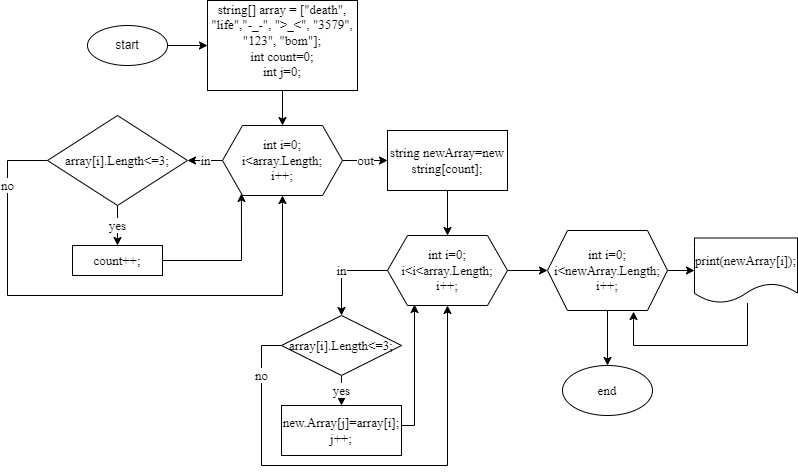

The diagram above was exported from draw.io. Its source (the exported page's mxGraphModel, read from the mxfile embedded in the PNG):
<mxGraphModel dx="1145" dy="747" grid="1" gridSize="10" guides="1" tooltips="1" connect="1" arrows="1" fold="1" page="1" pageScale="1" pageWidth="827" pageHeight="1169" math="0" shadow="0">
  <root>
    <mxCell id="0" />
    <mxCell id="1" parent="0" />
    <mxCell id="bvdQ89ZWRLPJ7ULEgLYl-3" style="edgeStyle=orthogonalEdgeStyle;rounded=0;orthogonalLoop=1;jettySize=auto;html=1;exitX=1;exitY=0.5;exitDx=0;exitDy=0;entryX=0;entryY=0.5;entryDx=0;entryDy=0;fontFamily=Times New Roman;fontSize=13;" parent="1" source="bvdQ89ZWRLPJ7ULEgLYl-1" target="bvdQ89ZWRLPJ7ULEgLYl-2" edge="1">
      <mxGeometry relative="1" as="geometry" />
    </mxCell>
    <mxCell id="bvdQ89ZWRLPJ7ULEgLYl-1" value="start" style="ellipse;whiteSpace=wrap;html=1;" parent="1" vertex="1">
      <mxGeometry x="100" y="80" width="80" height="40" as="geometry" />
    </mxCell>
    <mxCell id="bvdQ89ZWRLPJ7ULEgLYl-7" value="" style="edgeStyle=orthogonalEdgeStyle;rounded=0;orthogonalLoop=1;jettySize=auto;html=1;fontFamily=Times New Roman;fontSize=13;" parent="1" source="bvdQ89ZWRLPJ7ULEgLYl-2" target="bvdQ89ZWRLPJ7ULEgLYl-4" edge="1">
      <mxGeometry relative="1" as="geometry" />
    </mxCell>
    <mxCell id="bvdQ89ZWRLPJ7ULEgLYl-2" value="string[] array = [&quot;death&quot;, &quot;life&quot;,&quot;-_-&quot;, &quot;&amp;gt;_&amp;lt;&quot;, &quot;3579&quot;, &quot;123&quot;, &quot;bom&quot;];&lt;br style=&quot;font-size: 13px;&quot;&gt;int count=0;&lt;br style=&quot;font-size: 13px;&quot;&gt;int j=0;&lt;br style=&quot;font-size: 13px;&quot;&gt;&amp;nbsp;" style="rounded=0;whiteSpace=wrap;html=1;fontFamily=Times New Roman;fontSize=13;labelPosition=center;verticalLabelPosition=middle;align=center;verticalAlign=middle;spacingTop=6;" parent="1" vertex="1">
      <mxGeometry x="220" y="55" width="150" height="90" as="geometry" />
    </mxCell>
    <mxCell id="bvdQ89ZWRLPJ7ULEgLYl-9" value="in&lt;br&gt;" style="edgeStyle=orthogonalEdgeStyle;rounded=0;orthogonalLoop=1;jettySize=auto;html=1;fontFamily=Times New Roman;fontSize=13;" parent="1" source="bvdQ89ZWRLPJ7ULEgLYl-4" target="bvdQ89ZWRLPJ7ULEgLYl-8" edge="1">
      <mxGeometry relative="1" as="geometry" />
    </mxCell>
    <mxCell id="bvdQ89ZWRLPJ7ULEgLYl-15" value="out" style="edgeStyle=orthogonalEdgeStyle;rounded=0;orthogonalLoop=1;jettySize=auto;html=1;fontFamily=Times New Roman;fontSize=13;" parent="1" source="bvdQ89ZWRLPJ7ULEgLYl-4" target="bvdQ89ZWRLPJ7ULEgLYl-14" edge="1">
      <mxGeometry relative="1" as="geometry" />
    </mxCell>
    <mxCell id="bvdQ89ZWRLPJ7ULEgLYl-4" value="int i=0;&lt;br&gt;i&amp;lt;array.Length;&lt;br&gt;i++;" style="shape=hexagon;perimeter=hexagonPerimeter2;whiteSpace=wrap;html=1;fixedSize=1;fontFamily=Times New Roman;fontSize=13;" parent="1" vertex="1">
      <mxGeometry x="235" y="180" width="120" height="70" as="geometry" />
    </mxCell>
    <mxCell id="bvdQ89ZWRLPJ7ULEgLYl-11" value="yes&lt;br&gt;" style="edgeStyle=orthogonalEdgeStyle;rounded=0;orthogonalLoop=1;jettySize=auto;html=1;fontFamily=Times New Roman;fontSize=13;" parent="1" source="bvdQ89ZWRLPJ7ULEgLYl-8" target="bvdQ89ZWRLPJ7ULEgLYl-10" edge="1">
      <mxGeometry relative="1" as="geometry">
        <mxPoint as="offset" />
      </mxGeometry>
    </mxCell>
    <mxCell id="bvdQ89ZWRLPJ7ULEgLYl-13" value="no" style="edgeStyle=orthogonalEdgeStyle;rounded=0;orthogonalLoop=1;jettySize=auto;html=1;fontFamily=Times New Roman;fontSize=13;entryX=0.5;entryY=1;entryDx=0;entryDy=0;" parent="1" source="bvdQ89ZWRLPJ7ULEgLYl-8" target="bvdQ89ZWRLPJ7ULEgLYl-4" edge="1">
      <mxGeometry x="-0.7636" relative="1" as="geometry">
        <mxPoint x="30" y="350" as="targetPoint" />
        <Array as="points">
          <mxPoint x="20" y="215" />
          <mxPoint x="20" y="350" />
          <mxPoint x="295" y="350" />
        </Array>
        <mxPoint as="offset" />
      </mxGeometry>
    </mxCell>
    <mxCell id="bvdQ89ZWRLPJ7ULEgLYl-8" value="array[i].Length&amp;lt;=3;" style="rhombus;whiteSpace=wrap;html=1;fontFamily=Times New Roman;fontSize=13;" parent="1" vertex="1">
      <mxGeometry x="60" y="170" width="140" height="90" as="geometry" />
    </mxCell>
    <mxCell id="bvdQ89ZWRLPJ7ULEgLYl-12" style="edgeStyle=orthogonalEdgeStyle;rounded=0;orthogonalLoop=1;jettySize=auto;html=1;entryX=0.158;entryY=0.971;entryDx=0;entryDy=0;entryPerimeter=0;fontFamily=Times New Roman;fontSize=13;" parent="1" source="bvdQ89ZWRLPJ7ULEgLYl-10" target="bvdQ89ZWRLPJ7ULEgLYl-4" edge="1">
      <mxGeometry relative="1" as="geometry" />
    </mxCell>
    <mxCell id="bvdQ89ZWRLPJ7ULEgLYl-10" value="count++;" style="rounded=0;whiteSpace=wrap;html=1;fontFamily=Times New Roman;fontSize=13;" parent="1" vertex="1">
      <mxGeometry x="85" y="300" width="90" height="30" as="geometry" />
    </mxCell>
    <mxCell id="bvdQ89ZWRLPJ7ULEgLYl-17" value="" style="edgeStyle=orthogonalEdgeStyle;rounded=0;orthogonalLoop=1;jettySize=auto;html=1;fontFamily=Times New Roman;fontSize=13;" parent="1" source="bvdQ89ZWRLPJ7ULEgLYl-14" target="bvdQ89ZWRLPJ7ULEgLYl-16" edge="1">
      <mxGeometry relative="1" as="geometry" />
    </mxCell>
    <mxCell id="bvdQ89ZWRLPJ7ULEgLYl-14" value="string newArray=new string[count];" style="rounded=0;whiteSpace=wrap;html=1;fontFamily=Times New Roman;fontSize=13;" parent="1" vertex="1">
      <mxGeometry x="400" y="185" width="120" height="60" as="geometry" />
    </mxCell>
    <mxCell id="bvdQ89ZWRLPJ7ULEgLYl-19" value="in" style="edgeStyle=orthogonalEdgeStyle;rounded=0;orthogonalLoop=1;jettySize=auto;html=1;entryX=0.5;entryY=0;entryDx=0;entryDy=0;fontFamily=Times New Roman;fontSize=13;exitX=0;exitY=0.5;exitDx=0;exitDy=0;" parent="1" source="bvdQ89ZWRLPJ7ULEgLYl-16" target="bvdQ89ZWRLPJ7ULEgLYl-18" edge="1">
      <mxGeometry relative="1" as="geometry" />
    </mxCell>
    <mxCell id="bvdQ89ZWRLPJ7ULEgLYl-25" value="" style="edgeStyle=orthogonalEdgeStyle;rounded=0;orthogonalLoop=1;jettySize=auto;html=1;fontFamily=Times New Roman;fontSize=13;" parent="1" source="bvdQ89ZWRLPJ7ULEgLYl-16" target="bvdQ89ZWRLPJ7ULEgLYl-24" edge="1">
      <mxGeometry relative="1" as="geometry" />
    </mxCell>
    <mxCell id="bvdQ89ZWRLPJ7ULEgLYl-16" value="int i=0;&lt;br&gt;i&amp;lt;i&amp;lt;array.Length;&lt;br&gt;i++;" style="shape=hexagon;perimeter=hexagonPerimeter2;whiteSpace=wrap;html=1;fixedSize=1;fontFamily=Times New Roman;fontSize=13;" parent="1" vertex="1">
      <mxGeometry x="400" y="290" width="120" height="70" as="geometry" />
    </mxCell>
    <mxCell id="bvdQ89ZWRLPJ7ULEgLYl-21" value="yes" style="edgeStyle=orthogonalEdgeStyle;rounded=0;orthogonalLoop=1;jettySize=auto;html=1;fontFamily=Times New Roman;fontSize=13;" parent="1" source="bvdQ89ZWRLPJ7ULEgLYl-18" target="bvdQ89ZWRLPJ7ULEgLYl-20" edge="1">
      <mxGeometry relative="1" as="geometry" />
    </mxCell>
    <mxCell id="bvdQ89ZWRLPJ7ULEgLYl-23" value="no" style="edgeStyle=orthogonalEdgeStyle;rounded=0;orthogonalLoop=1;jettySize=auto;html=1;entryX=0.5;entryY=1;entryDx=0;entryDy=0;fontFamily=Times New Roman;fontSize=13;exitX=0;exitY=0.5;exitDx=0;exitDy=0;" parent="1" source="bvdQ89ZWRLPJ7ULEgLYl-18" target="bvdQ89ZWRLPJ7ULEgLYl-16" edge="1">
      <mxGeometry x="-0.7942" relative="1" as="geometry">
        <Array as="points">
          <mxPoint x="274" y="400" />
          <mxPoint x="274" y="520" />
          <mxPoint x="460" y="520" />
        </Array>
        <mxPoint as="offset" />
      </mxGeometry>
    </mxCell>
    <mxCell id="bvdQ89ZWRLPJ7ULEgLYl-18" value="array[i].Length&amp;lt;=3;" style="rhombus;whiteSpace=wrap;html=1;fontFamily=Times New Roman;fontSize=13;" parent="1" vertex="1">
      <mxGeometry x="294" y="370" width="120" height="60" as="geometry" />
    </mxCell>
    <mxCell id="bvdQ89ZWRLPJ7ULEgLYl-22" style="edgeStyle=orthogonalEdgeStyle;rounded=0;orthogonalLoop=1;jettySize=auto;html=1;entryX=0.225;entryY=0.986;entryDx=0;entryDy=0;entryPerimeter=0;fontFamily=Times New Roman;fontSize=13;" parent="1" source="bvdQ89ZWRLPJ7ULEgLYl-20" target="bvdQ89ZWRLPJ7ULEgLYl-16" edge="1">
      <mxGeometry relative="1" as="geometry">
        <Array as="points">
          <mxPoint x="427" y="480" />
        </Array>
      </mxGeometry>
    </mxCell>
    <mxCell id="bvdQ89ZWRLPJ7ULEgLYl-20" value="new.Array[j]=array[i];&lt;br&gt;j++;" style="rounded=0;whiteSpace=wrap;html=1;fontFamily=Times New Roman;fontSize=13;" parent="1" vertex="1">
      <mxGeometry x="294" y="460" width="120" height="50" as="geometry" />
    </mxCell>
    <mxCell id="bvdQ89ZWRLPJ7ULEgLYl-27" value="" style="edgeStyle=orthogonalEdgeStyle;rounded=0;orthogonalLoop=1;jettySize=auto;html=1;fontFamily=Times New Roman;fontSize=13;" parent="1" source="bvdQ89ZWRLPJ7ULEgLYl-24" target="bvdQ89ZWRLPJ7ULEgLYl-26" edge="1">
      <mxGeometry relative="1" as="geometry" />
    </mxCell>
    <mxCell id="bvdQ89ZWRLPJ7ULEgLYl-29" value="" style="edgeStyle=orthogonalEdgeStyle;rounded=0;orthogonalLoop=1;jettySize=auto;html=1;fontFamily=Times New Roman;fontSize=13;" parent="1" source="bvdQ89ZWRLPJ7ULEgLYl-24" target="bvdQ89ZWRLPJ7ULEgLYl-28" edge="1">
      <mxGeometry relative="1" as="geometry" />
    </mxCell>
    <mxCell id="bvdQ89ZWRLPJ7ULEgLYl-24" value="int i=0;&lt;br&gt;i&amp;lt;newArray.Length;&lt;br&gt;i++;" style="shape=hexagon;perimeter=hexagonPerimeter2;whiteSpace=wrap;html=1;fixedSize=1;fontFamily=Times New Roman;fontSize=13;" parent="1" vertex="1">
      <mxGeometry x="560" y="285" width="120" height="80" as="geometry" />
    </mxCell>
    <mxCell id="bvdQ89ZWRLPJ7ULEgLYl-26" value="end" style="ellipse;whiteSpace=wrap;html=1;fontFamily=Times New Roman;fontSize=13;" parent="1" vertex="1">
      <mxGeometry x="575" y="420" width="90" height="50" as="geometry" />
    </mxCell>
    <mxCell id="bvdQ89ZWRLPJ7ULEgLYl-31" style="edgeStyle=orthogonalEdgeStyle;rounded=0;orthogonalLoop=1;jettySize=auto;html=1;entryX=0.717;entryY=1.013;entryDx=0;entryDy=0;entryPerimeter=0;fontFamily=Times New Roman;fontSize=13;" parent="1" source="bvdQ89ZWRLPJ7ULEgLYl-28" target="bvdQ89ZWRLPJ7ULEgLYl-24" edge="1">
      <mxGeometry relative="1" as="geometry">
        <Array as="points">
          <mxPoint x="760" y="400" />
          <mxPoint x="646" y="400" />
        </Array>
      </mxGeometry>
    </mxCell>
    <mxCell id="bvdQ89ZWRLPJ7ULEgLYl-28" value="print(newArray[i]);" style="shape=document;whiteSpace=wrap;html=1;boundedLbl=1;fontFamily=Times New Roman;fontSize=13;" parent="1" vertex="1">
      <mxGeometry x="707" y="292.5" width="103" height="65" as="geometry" />
    </mxCell>
  </root>
</mxGraphModel>